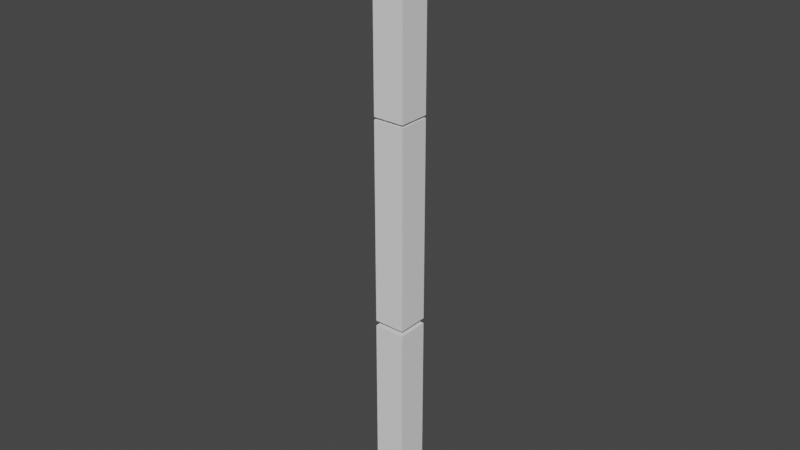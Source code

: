 # Source: spider.blend  (saved by Blender 2.81.16; exported with 4.5.12 LTS)
import bpy
from mathutils import Matrix  # noqa: F401  (used for matrix-valued properties, if any)

bpy.ops.wm.read_factory_settings(use_empty=True)
scene = bpy.context.scene
scene.name = 'Scene'

# ---- collections
col_collection = bpy.data.collections.new('Collection'); scene.collection.children.link(col_collection)

# ---- world
world_world = bpy.data.worlds.new('World'); scene.world = world_world
world_world.use_nodes = True; world_world.node_tree.nodes.clear()
_N = world_world.node_tree.nodes; _L = world_world.node_tree.links
n0 = _N.new('ShaderNodeOutputWorld'); n0.name = 'World Output'; n0.location = (300, 300)
n1 = _N.new('ShaderNodeBackground'); n1.name = 'Background'; n1.location = (10, 300)
n1.inputs[0].default_value = (0.05088, 0.05088, 0.05088, 1.0)
_L.new(n1.outputs[0], n0.inputs[0])
n0.is_active_output = True
world_world.color = (0.05088, 0.05088, 0.05088)
world_world.use_sun_shadow = False
world_world.sun_shadow_jitter_overblur = 0.0

# ---- meshes
me_cube_001 = bpy.data.meshes.new('Cube.001')
me_cube_001.from_pydata([(-0.3876, -0.3876, -4.936), (-0.3876, -0.3876, 0.04269), (-0.3876, 0.3876, -4.936), (-0.3876, 0.3876, 0.04269), (0.3876, -0.3876, -4.936), (0.3876, -0.3876, 0.04269), (0.3876, 0.3876, -4.936), (0.3876, 0.3876, 0.04269), (-0.3876, -0.3876, -4.936), (-0.3876, -0.3876, 0.04269), (-0.3876, 0.3876, -4.936), (-0.3876, 0.3876, 0.04269), (0.3876, -0.3876, -4.936), (0.3876, -0.3876, 0.04269), (0.3876, 0.3876, -4.936), (0.3876, 0.3876, 0.04269), (-0.3876, -0.3876, -9.979), (-0.3876, -0.3876, -5.0), (-0.3876, 0.3876, -9.979), (-0.3876, 0.3876, -5.0), (0.3876, -0.3876, -9.979), (0.3876, -0.3876, -5.0), (0.3876, 0.3876, -9.979), (0.3876, 0.3876, -5.0), (-0.3876, -0.3876, -9.979), (-0.3876, -0.3876, -5.0), (-0.3876, 0.3876, -9.979), (-0.3876, 0.3876, -5.0), (0.3876, -0.3876, -9.979), (0.3876, -0.3876, -5.0), (0.3876, 0.3876, -9.979), (0.3876, 0.3876, -5.0), (-0.3876, -0.3876, -15.09), (-0.3876, -0.3876, -10.11), (-0.3876, 0.3876, -15.09), (-0.3876, 0.3876, -10.11), (0.3876, -0.3876, -15.09), (0.3876, -0.3876, -10.11), (0.3876, 0.3876, -15.09), (0.3876, 0.3876, -10.11), (-0.3876, -0.3876, -15.09), (-0.3876, -0.3876, -10.11), (-0.3876, 0.3876, -15.09), (-0.3876, 0.3876, -10.11), (0.3876, -0.3876, -15.09), (0.3876, -0.3876, -10.11), (0.3876, 0.3876, -15.09), (0.3876, 0.3876, -10.11)], [(0, 8), (1, 9), (2, 10), (3, 11), (4, 12), (5, 13), (6, 14), (7, 15), (16, 24), (17, 25), (18, 26), (19, 27), (20, 28), (21, 29), (22, 30), (23, 31), (32, 40), (33, 41), (34, 42), (35, 43), (36, 44), (37, 45), (38, 46), (39, 47)], [(0, 1, 3, 2), (2, 3, 7, 6), (6, 7, 5, 4), (4, 5, 1, 0), (2, 6, 4, 0), (7, 3, 1, 5), (16, 17, 19, 18), (18, 19, 23, 22), (22, 23, 21, 20), (20, 21, 17, 16), (18, 22, 20, 16), (23, 19, 17, 21), (32, 33, 35, 34), (34, 35, 39, 38), (38, 39, 37, 36), (36, 37, 33, 32), (34, 38, 36, 32), (39, 35, 33, 37)])
_uv = me_cube_001.uv_layers.new(name='UVMap')
_uv.uv.foreach_set('vector', [0.375, 0.0, 0.625, 0.0, 0.625, 0.25, 0.375, 0.25, 0.375, 0.25, 0.625, 0.25, 0.625, 0.5, 0.375, 0.5, 0.375, 0.5, 0.625, 0.5, 0.625, 0.75, 0.375, 0.75, 0.375, 0.75, 0.625, 0.75, 0.625, 1.0, 0.375, 1.0, 0.125, 0.5, 0.375, 0.5, 0.375, 0.75, 0.125, 0.75, 0.625, 0.5, 0.875, 0.5, 0.875, 0.75, 0.625, 0.75, 0.375, 0.0, 0.625, 0.0, 0.625, 0.25, 0.375, 0.25, 0.375, 0.25, 0.625, 0.25, 0.625, 0.5, 0.375, 0.5, 0.375, 0.5, 0.625, 0.5, 0.625, 0.75, 0.375, 0.75, 0.375, 0.75, 0.625, 0.75, 0.625, 1.0, 0.375, 1.0, 0.125, 0.5, 0.375, 0.5, 0.375, 0.75, 0.125, 0.75, 0.625, 0.5, 0.875, 0.5, 0.875, 0.75, 0.625, 0.75, 0.375, 0.0, 0.625, 0.0, 0.625, 0.25, 0.375, 0.25, 0.375, 0.25, 0.625, 0.25, 0.625, 0.5, 0.375, 0.5, 0.375, 0.5, 0.625, 0.5, 0.625, 0.75, 0.375, 0.75, 0.375, 0.75, 0.625, 0.75, 0.625, 1.0, 0.375, 1.0, 0.125, 0.5, 0.375, 0.5, 0.375, 0.75, 0.125, 0.75, 0.625, 0.5, 0.875, 0.5, 0.875, 0.75, 0.625, 0.75])
me_cube_001.use_remesh_fix_poles = True
me_cube_001.use_remesh_preserve_attributes = False
me_cube_001.use_mirror_vertex_groups = False
me_cube_001.update()
arm_root = bpy.data.armatures.new('Root')  # bones are not reproduced

# ---- objects
ob_armature = bpy.data.objects.new('Armature', arm_root)
ob_mesh = bpy.data.objects.new('Mesh', me_cube_001)

# ---- transforms, parenting, visibility, modifiers, constraints
ob_armature.location = (0.0, 0.0, 0.0)
ob_armature.show_in_front = True
ob_armature.lineart.crease_threshold = 0.0
ob_mesh.parent = ob_armature
ob_mesh.location = (0.0, 0.0, 0.0)
ob_mesh.lineart.crease_threshold = 0.0
_vg = ob_mesh.vertex_groups.new(name='Bone')
for _i, _w in zip([0, 1, 2, 3, 4, 5, 6, 7, 8, 9, 10, 11, 12, 13, 14, 15, 27, 29, 31], [1.0, 1.0, 1.0, 1.0, 1.0, 1.0, 1.0, 1.0, 1.0, 1.0, 1.0, 1.0, 1.0, 1.0, 1.0, 1.0, 0.5, 0.5, 0.5]): _vg.add([_i], _w, 'REPLACE')
_vg = ob_mesh.vertex_groups.new(name='Bone.001')
for _i, _w in zip([16, 17, 18, 19, 20, 21, 22, 23, 24, 25, 26, 27, 28, 29, 30, 31], [1.0, 1.0, 1.0, 1.0, 1.0, 1.0, 1.0, 1.0, 1.0, 1.0, 1.0, 0.5, 1.0, 0.5, 1.0, 0.5]): _vg.add([_i], _w, 'REPLACE')
_vg = ob_mesh.vertex_groups.new(name='Bone.002')
_vg.add([32, 33, 34, 35, 36, 37, 38, 39, 40, 41, 42, 43, 44, 45, 46, 47], 1.0, 'REPLACE')
_m = ob_mesh.modifiers.new('Armature', 'ARMATURE')
_m = ob_mesh.modifiers.new('Armature.001', 'ARMATURE')
_m.object = ob_armature

# ---- collection membership
col_collection.objects.link(ob_armature)
col_collection.objects.link(ob_mesh)

# ---- scene / render settings (as saved in the file)
scene.frame_start = 1; scene.frame_end = 250; scene.frame_set(1)
scene.render.engine = 'BLENDER_EEVEE_NEXT'
scene.cycles.use_denoising = False
scene.cycles.samples = 128
scene.cycles.sampling_pattern = 'TABULATED_SOBOL'
scene.cycles.use_adaptive_sampling = False
scene.cycles.use_light_tree = False
scene.view_settings.view_transform = 'Filmic'
bpy.context.view_layer.update()

# ---- added for rendering (the .blend has no active camera and no usable light): camera, sun
cam_auto = bpy.data.cameras.new('AutoCamera')
cam_auto.lens = 50.0
cam_auto.sensor_width = 36.0
cam_auto.clip_end = 1000.0
ob_auto_camera = bpy.data.objects.new('AutoCamera', cam_auto)
scene.collection.objects.link(ob_auto_camera)
ob_auto_camera.location = (14.0369, -16.8443, 3.70637)
ob_auto_camera.rotation_euler = (1.09748, -7.21219e-08, 0.694738)
scene.camera = ob_auto_camera
light_auto_sun = bpy.data.lights.new('AutoSun', 'SUN')
light_auto_sun.energy = 3.0
light_auto_sun.angle = 0.0523599
ob_auto_sun = bpy.data.objects.new('AutoSun', light_auto_sun)
scene.collection.objects.link(ob_auto_sun)
ob_auto_sun.rotation_euler = (0.872665, 0.174533, 0.523599)
bpy.context.view_layer.update()
